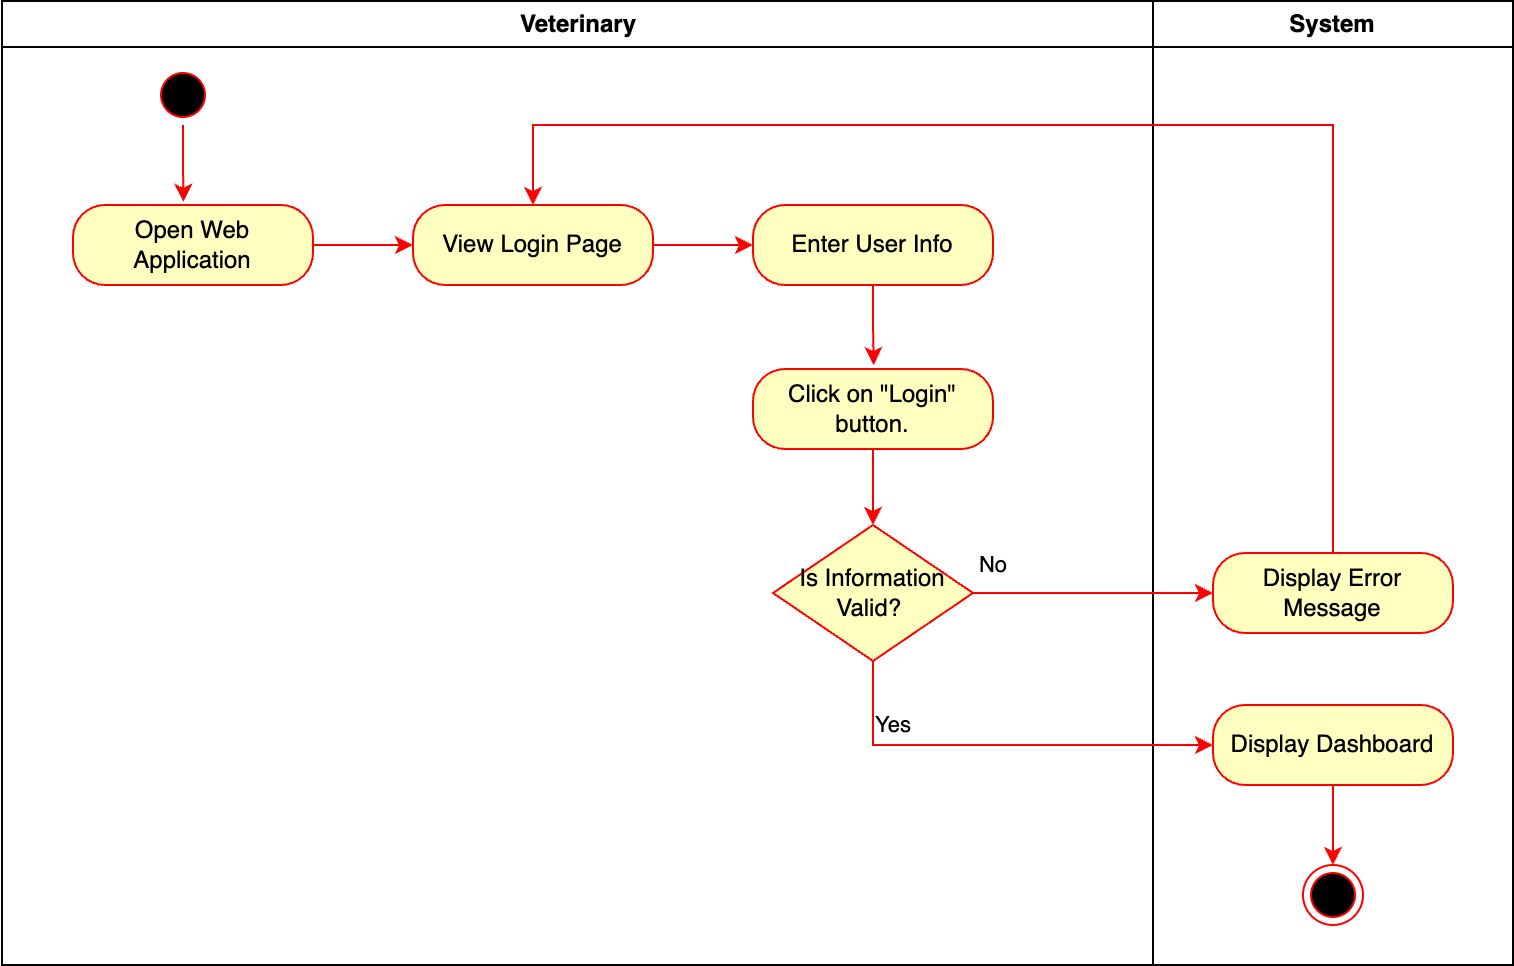

The diagram above was exported from draw.io. Its source (the exported page's mxGraphModel, read from the mxfile embedded in the PNG):
<mxGraphModel dx="984" dy="652" grid="1" gridSize="10" guides="1" tooltips="1" connect="1" arrows="1" fold="1" page="1" pageScale="1" pageWidth="1169" pageHeight="826" background="none" math="0" shadow="0">
  <root>
    <mxCell id="0" />
    <mxCell id="1" parent="0" />
    <mxCell id="2" value="Veterinary" style="swimlane;whiteSpace=wrap" parent="1" vertex="1">
      <mxGeometry x="164.5" y="128" width="575.5" height="482" as="geometry" />
    </mxCell>
    <mxCell id="5" value="" style="ellipse;shape=startState;fillColor=#000000;strokeColor=#ff0000;" parent="2" vertex="1">
      <mxGeometry x="75.5" y="32" width="30" height="30" as="geometry" />
    </mxCell>
    <mxCell id="LQrho4m5adgGBQz2AzxT-56" style="edgeStyle=orthogonalEdgeStyle;rounded=0;orthogonalLoop=1;jettySize=auto;html=1;exitX=1;exitY=0.5;exitDx=0;exitDy=0;strokeColor=#ff0000;" parent="2" source="LQrho4m5adgGBQz2AzxT-7" target="LQrho4m5adgGBQz2AzxT-19" edge="1">
      <mxGeometry relative="1" as="geometry" />
    </mxCell>
    <mxCell id="LQrho4m5adgGBQz2AzxT-7" value="Open Web Application" style="rounded=1;whiteSpace=wrap;html=1;arcSize=40;fontColor=#000000;fillColor=#ffffc0;strokeColor=#ff0000;" parent="2" vertex="1">
      <mxGeometry x="35.5" y="102" width="120" height="40" as="geometry" />
    </mxCell>
    <mxCell id="LQrho4m5adgGBQz2AzxT-57" style="edgeStyle=orthogonalEdgeStyle;rounded=0;orthogonalLoop=1;jettySize=auto;html=1;exitX=1;exitY=0.5;exitDx=0;exitDy=0;entryX=0;entryY=0.5;entryDx=0;entryDy=0;strokeColor=#ff0000;" parent="2" source="LQrho4m5adgGBQz2AzxT-19" target="LQrho4m5adgGBQz2AzxT-21" edge="1">
      <mxGeometry relative="1" as="geometry" />
    </mxCell>
    <mxCell id="LQrho4m5adgGBQz2AzxT-19" value="View Login Page" style="rounded=1;whiteSpace=wrap;html=1;arcSize=40;fontColor=#000000;fillColor=#ffffc0;strokeColor=#ff0000;" parent="2" vertex="1">
      <mxGeometry x="205.5" y="102" width="120" height="40" as="geometry" />
    </mxCell>
    <mxCell id="LQrho4m5adgGBQz2AzxT-58" style="edgeStyle=orthogonalEdgeStyle;rounded=0;orthogonalLoop=1;jettySize=auto;html=1;exitX=0.5;exitY=1;exitDx=0;exitDy=0;strokeColor=#ff0000;" parent="2" source="LQrho4m5adgGBQz2AzxT-21" edge="1">
      <mxGeometry relative="1" as="geometry">
        <mxPoint x="435.8529411764707" y="182" as="targetPoint" />
      </mxGeometry>
    </mxCell>
    <mxCell id="LQrho4m5adgGBQz2AzxT-21" value="Enter User Info" style="rounded=1;whiteSpace=wrap;html=1;arcSize=40;fontColor=#000000;fillColor=#ffffc0;strokeColor=#ff0000;" parent="2" vertex="1">
      <mxGeometry x="375.5" y="102" width="120" height="40" as="geometry" />
    </mxCell>
    <mxCell id="LQrho4m5adgGBQz2AzxT-46" style="edgeStyle=orthogonalEdgeStyle;rounded=0;orthogonalLoop=1;jettySize=auto;html=1;exitX=0.5;exitY=1;exitDx=0;exitDy=0;entryX=0.5;entryY=0;entryDx=0;entryDy=0;strokeColor=#ff0000;" parent="2" source="LQrho4m5adgGBQz2AzxT-24" target="LQrho4m5adgGBQz2AzxT-40" edge="1">
      <mxGeometry relative="1" as="geometry" />
    </mxCell>
    <mxCell id="LQrho4m5adgGBQz2AzxT-24" value="Click on &quot;Login&quot; button." style="rounded=1;whiteSpace=wrap;html=1;arcSize=40;fontColor=#000000;fillColor=#ffffc0;strokeColor=#ff0000;" parent="2" vertex="1">
      <mxGeometry x="375.5" y="184" width="120" height="40" as="geometry" />
    </mxCell>
    <mxCell id="LQrho4m5adgGBQz2AzxT-27" style="edgeStyle=orthogonalEdgeStyle;rounded=0;orthogonalLoop=1;jettySize=auto;html=1;entryX=0.46;entryY=-0.039;entryDx=0;entryDy=0;entryPerimeter=0;strokeColor=#ff0000;" parent="2" source="5" target="LQrho4m5adgGBQz2AzxT-7" edge="1">
      <mxGeometry relative="1" as="geometry" />
    </mxCell>
    <mxCell id="LQrho4m5adgGBQz2AzxT-40" value="Is Information&lt;div&gt;Valid?&amp;nbsp;&lt;/div&gt;" style="rhombus;whiteSpace=wrap;html=1;fontColor=#000000;fillColor=#ffffc0;strokeColor=#ff0000;" parent="2" vertex="1">
      <mxGeometry x="385.5" y="262" width="100" height="68" as="geometry" />
    </mxCell>
    <mxCell id="3" value="System" style="swimlane;whiteSpace=wrap;strokeColor=#000000;" parent="1" vertex="1">
      <mxGeometry x="740" y="128" width="180" height="482" as="geometry" />
    </mxCell>
    <mxCell id="LQrho4m5adgGBQz2AzxT-52" style="edgeStyle=orthogonalEdgeStyle;rounded=0;orthogonalLoop=1;jettySize=auto;html=1;exitX=0.5;exitY=1;exitDx=0;exitDy=0;entryX=0.5;entryY=0;entryDx=0;entryDy=0;strokeColor=#ff0000;" parent="3" source="LQrho4m5adgGBQz2AzxT-48" target="LQrho4m5adgGBQz2AzxT-51" edge="1">
      <mxGeometry relative="1" as="geometry" />
    </mxCell>
    <mxCell id="LQrho4m5adgGBQz2AzxT-48" value="Display Dashboard" style="rounded=1;whiteSpace=wrap;html=1;arcSize=40;fontColor=#000000;fillColor=#ffffc0;strokeColor=#ff0000;" parent="3" vertex="1">
      <mxGeometry x="30" y="352" width="120" height="40" as="geometry" />
    </mxCell>
    <mxCell id="LQrho4m5adgGBQz2AzxT-51" value="" style="ellipse;html=1;shape=endState;fillColor=#000000;strokeColor=#ff0000;" parent="3" vertex="1">
      <mxGeometry x="75" y="432" width="30" height="30" as="geometry" />
    </mxCell>
    <mxCell id="LQrho4m5adgGBQz2AzxT-55" value="Display Error Message" style="rounded=1;whiteSpace=wrap;html=1;arcSize=40;fontColor=#000000;fillColor=#ffffc0;strokeColor=#ff0000;" parent="3" vertex="1">
      <mxGeometry x="30" y="276" width="120" height="40" as="geometry" />
    </mxCell>
    <mxCell id="LQrho4m5adgGBQz2AzxT-53" value="Yes" style="edgeStyle=orthogonalEdgeStyle;rounded=0;orthogonalLoop=1;jettySize=auto;html=1;exitX=0.5;exitY=1;exitDx=0;exitDy=0;entryX=0;entryY=0.5;entryDx=0;entryDy=0;strokeColor=#ff0000;" parent="1" source="LQrho4m5adgGBQz2AzxT-40" target="LQrho4m5adgGBQz2AzxT-48" edge="1">
      <mxGeometry x="-0.5094" y="10" relative="1" as="geometry">
        <mxPoint as="offset" />
      </mxGeometry>
    </mxCell>
    <mxCell id="LQrho4m5adgGBQz2AzxT-61" value="No" style="edgeStyle=orthogonalEdgeStyle;rounded=0;orthogonalLoop=1;jettySize=auto;html=1;exitX=1;exitY=0.5;exitDx=0;exitDy=0;entryX=0;entryY=0.5;entryDx=0;entryDy=0;strokeColor=#ff0000;" parent="1" source="LQrho4m5adgGBQz2AzxT-40" target="LQrho4m5adgGBQz2AzxT-55" edge="1">
      <mxGeometry x="-0.8333" y="14" relative="1" as="geometry">
        <mxPoint as="offset" />
      </mxGeometry>
    </mxCell>
    <mxCell id="LQrho4m5adgGBQz2AzxT-62" style="edgeStyle=orthogonalEdgeStyle;rounded=0;orthogonalLoop=1;jettySize=auto;html=1;exitX=0.5;exitY=0;exitDx=0;exitDy=0;entryX=0.5;entryY=0;entryDx=0;entryDy=0;strokeColor=#ff0000;" parent="1" source="LQrho4m5adgGBQz2AzxT-55" target="LQrho4m5adgGBQz2AzxT-19" edge="1">
      <mxGeometry relative="1" as="geometry">
        <Array as="points">
          <mxPoint x="830" y="190" />
          <mxPoint x="430" y="190" />
        </Array>
      </mxGeometry>
    </mxCell>
  </root>
</mxGraphModel>